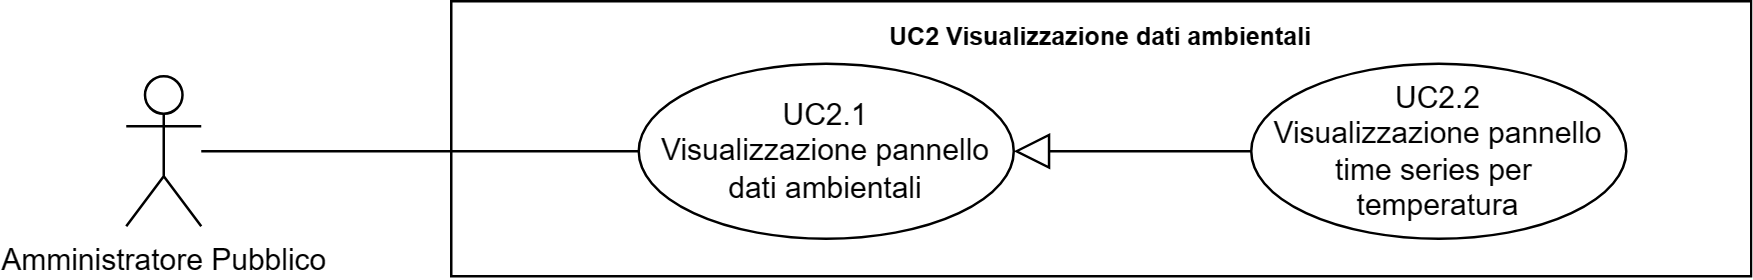

The diagram above was exported from draw.io. Its source (the exported page's mxGraphModel, read from the mxfile embedded in the PNG):
<mxGraphModel dx="41626" dy="759" grid="1" gridSize="10" guides="1" tooltips="1" connect="1" arrows="1" fold="1" page="1" pageScale="1" pageWidth="20000" pageHeight="20000" math="0" shadow="0">
  <root>
    <mxCell id="0" />
    <mxCell id="1" parent="0" />
    <mxCell id="2" value="Amministratore Pubblico" style="shape=umlActor;verticalLabelPosition=bottom;verticalAlign=top;html=1;outlineConnect=0;" vertex="1" parent="1">
      <mxGeometry x="-18130" y="310" width="30" height="60" as="geometry" />
    </mxCell>
    <mxCell id="3" value="&lt;b style=&quot;border-color: var(--border-color); font-size: 10px;&quot;&gt;UC2 Visualizzazione dati ambientali&lt;/b&gt;" style="shape=rect;html=1;verticalAlign=top;fontStyle=1;whiteSpace=wrap;align=center;" vertex="1" parent="1">
      <mxGeometry x="-18000" y="280" width="520" height="110" as="geometry" />
    </mxCell>
    <mxCell id="4" value="" style="edgeStyle=none;html=1;endArrow=none;verticalAlign=bottom;rounded=0;" edge="1" source="2" target="6" parent="1">
      <mxGeometry width="160" relative="1" as="geometry">
        <mxPoint x="-18050" y="385" as="sourcePoint" />
        <mxPoint x="-17925" y="340" as="targetPoint" />
      </mxGeometry>
    </mxCell>
    <mxCell id="5" value="UC2.2&lt;br&gt;Visualizzazione pannello time series per&amp;nbsp; temperatura" style="ellipse;whiteSpace=wrap;html=1;" vertex="1" parent="1">
      <mxGeometry x="-17680" y="305" width="150" height="70" as="geometry" />
    </mxCell>
    <mxCell id="6" value="UC2.1&lt;br&gt;Visualizzazione pannello dati ambientali" style="ellipse;whiteSpace=wrap;html=1;" vertex="1" parent="1">
      <mxGeometry x="-17925" y="305" width="150" height="70" as="geometry" />
    </mxCell>
    <mxCell id="7" value="" style="edgeStyle=none;html=1;endArrow=block;endFill=0;endSize=12;verticalAlign=bottom;rounded=0;" edge="1" source="5" target="6" parent="1">
      <mxGeometry width="160" relative="1" as="geometry">
        <mxPoint x="-17970" y="160" as="sourcePoint" />
        <mxPoint x="-17810" y="160" as="targetPoint" />
      </mxGeometry>
    </mxCell>
  </root>
</mxGraphModel>